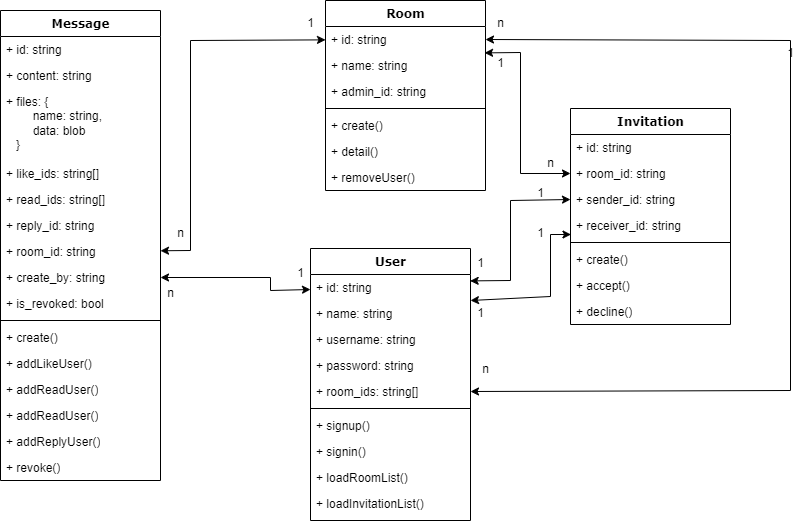

The diagram above was exported from draw.io. Its source (the exported page's mxGraphModel, read from the mxfile embedded in the PNG):
<mxGraphModel dx="1502" dy="568" grid="1" gridSize="10" guides="1" tooltips="1" connect="1" arrows="1" fold="1" page="1" pageScale="1" pageWidth="1100" pageHeight="850" background="none" math="0" shadow="0">
  <root>
    <mxCell id="0" />
    <mxCell id="1" parent="0" />
    <mxCell id="78961159f06e98e8-17" value="User" style="swimlane;html=1;fontStyle=1;align=center;verticalAlign=top;childLayout=stackLayout;horizontal=1;startSize=26;horizontalStack=0;resizeParent=1;resizeLast=0;collapsible=1;marginBottom=0;swimlaneFillColor=#ffffff;rounded=0;shadow=0;comic=0;labelBackgroundColor=none;strokeWidth=1;fillColor=none;fontFamily=Verdana;fontSize=12" parent="1" vertex="1">
      <mxGeometry x="500" y="388" width="160" height="272" as="geometry" />
    </mxCell>
    <mxCell id="78961159f06e98e8-21" value="+ id: string" style="text;html=1;strokeColor=none;fillColor=none;align=left;verticalAlign=top;spacingLeft=4;spacingRight=4;whiteSpace=wrap;overflow=hidden;rotatable=0;points=[[0,0.5],[1,0.5]];portConstraint=eastwest;" parent="78961159f06e98e8-17" vertex="1">
      <mxGeometry y="26" width="160" height="26" as="geometry" />
    </mxCell>
    <mxCell id="78961159f06e98e8-23" value="+ name: string&amp;nbsp;" style="text;html=1;strokeColor=none;fillColor=none;align=left;verticalAlign=top;spacingLeft=4;spacingRight=4;whiteSpace=wrap;overflow=hidden;rotatable=0;points=[[0,0.5],[1,0.5]];portConstraint=eastwest;" parent="78961159f06e98e8-17" vertex="1">
      <mxGeometry y="52" width="160" height="26" as="geometry" />
    </mxCell>
    <mxCell id="78961159f06e98e8-25" value="+ username: string" style="text;html=1;strokeColor=none;fillColor=none;align=left;verticalAlign=top;spacingLeft=4;spacingRight=4;whiteSpace=wrap;overflow=hidden;rotatable=0;points=[[0,0.5],[1,0.5]];portConstraint=eastwest;" parent="78961159f06e98e8-17" vertex="1">
      <mxGeometry y="78" width="160" height="26" as="geometry" />
    </mxCell>
    <mxCell id="78961159f06e98e8-26" value="+ password: string" style="text;html=1;strokeColor=none;fillColor=none;align=left;verticalAlign=top;spacingLeft=4;spacingRight=4;whiteSpace=wrap;overflow=hidden;rotatable=0;points=[[0,0.5],[1,0.5]];portConstraint=eastwest;" parent="78961159f06e98e8-17" vertex="1">
      <mxGeometry y="104" width="160" height="26" as="geometry" />
    </mxCell>
    <mxCell id="78961159f06e98e8-24" value="+ room_ids: string[]" style="text;html=1;strokeColor=none;fillColor=none;align=left;verticalAlign=top;spacingLeft=4;spacingRight=4;whiteSpace=wrap;overflow=hidden;rotatable=0;points=[[0,0.5],[1,0.5]];portConstraint=eastwest;" parent="78961159f06e98e8-17" vertex="1">
      <mxGeometry y="130" width="160" height="26" as="geometry" />
    </mxCell>
    <mxCell id="78961159f06e98e8-19" value="" style="line;html=1;strokeWidth=1;fillColor=none;align=left;verticalAlign=middle;spacingTop=-1;spacingLeft=3;spacingRight=3;rotatable=0;labelPosition=right;points=[];portConstraint=eastwest;" parent="78961159f06e98e8-17" vertex="1">
      <mxGeometry y="156" width="160" height="8" as="geometry" />
    </mxCell>
    <mxCell id="78961159f06e98e8-20" value="+ signup()&amp;nbsp;" style="text;html=1;strokeColor=none;fillColor=none;align=left;verticalAlign=top;spacingLeft=4;spacingRight=4;whiteSpace=wrap;overflow=hidden;rotatable=0;points=[[0,0.5],[1,0.5]];portConstraint=eastwest;" parent="78961159f06e98e8-17" vertex="1">
      <mxGeometry y="164" width="160" height="26" as="geometry" />
    </mxCell>
    <mxCell id="78961159f06e98e8-27" value="+ signin()" style="text;html=1;strokeColor=none;fillColor=none;align=left;verticalAlign=top;spacingLeft=4;spacingRight=4;whiteSpace=wrap;overflow=hidden;rotatable=0;points=[[0,0.5],[1,0.5]];portConstraint=eastwest;" parent="78961159f06e98e8-17" vertex="1">
      <mxGeometry y="190" width="160" height="26" as="geometry" />
    </mxCell>
    <mxCell id="NSJw-9fsAaPoEQjYiEEm-55" value="+ loadRoomList()" style="text;html=1;strokeColor=none;fillColor=none;align=left;verticalAlign=top;spacingLeft=4;spacingRight=4;whiteSpace=wrap;overflow=hidden;rotatable=0;points=[[0,0.5],[1,0.5]];portConstraint=eastwest;" vertex="1" parent="78961159f06e98e8-17">
      <mxGeometry y="216" width="160" height="26" as="geometry" />
    </mxCell>
    <mxCell id="NSJw-9fsAaPoEQjYiEEm-56" value="+ loadInvitationList()" style="text;html=1;strokeColor=none;fillColor=none;align=left;verticalAlign=top;spacingLeft=4;spacingRight=4;whiteSpace=wrap;overflow=hidden;rotatable=0;points=[[0,0.5],[1,0.5]];portConstraint=eastwest;" vertex="1" parent="78961159f06e98e8-17">
      <mxGeometry y="242" width="160" height="26" as="geometry" />
    </mxCell>
    <mxCell id="78961159f06e98e8-30" value="Message" style="swimlane;html=1;fontStyle=1;align=center;verticalAlign=top;childLayout=stackLayout;horizontal=1;startSize=26;horizontalStack=0;resizeParent=1;resizeLast=0;collapsible=1;marginBottom=0;swimlaneFillColor=#ffffff;rounded=0;shadow=0;comic=0;labelBackgroundColor=none;strokeWidth=1;fillColor=none;fontFamily=Verdana;fontSize=12" parent="1" vertex="1">
      <mxGeometry x="190" y="150" width="160" height="470" as="geometry" />
    </mxCell>
    <mxCell id="78961159f06e98e8-31" value="+ id: string" style="text;html=1;strokeColor=none;fillColor=none;align=left;verticalAlign=top;spacingLeft=4;spacingRight=4;whiteSpace=wrap;overflow=hidden;rotatable=0;points=[[0,0.5],[1,0.5]];portConstraint=eastwest;" parent="78961159f06e98e8-30" vertex="1">
      <mxGeometry y="26" width="160" height="26" as="geometry" />
    </mxCell>
    <mxCell id="78961159f06e98e8-32" value="+ content: string" style="text;html=1;strokeColor=none;fillColor=none;align=left;verticalAlign=top;spacingLeft=4;spacingRight=4;whiteSpace=wrap;overflow=hidden;rotatable=0;points=[[0,0.5],[1,0.5]];portConstraint=eastwest;" parent="78961159f06e98e8-30" vertex="1">
      <mxGeometry y="52" width="160" height="26" as="geometry" />
    </mxCell>
    <mxCell id="78961159f06e98e8-33" value="+ files: {&lt;br&gt;&lt;span style=&quot;white-space: pre;&quot;&gt;&#09;&lt;/span&gt;name: string, &lt;br&gt;&lt;span style=&quot;white-space: pre;&quot;&gt;&#09;&lt;/span&gt;data: blob&lt;br&gt;&amp;nbsp; &amp;nbsp;}" style="text;html=1;strokeColor=none;fillColor=none;align=left;verticalAlign=top;spacingLeft=4;spacingRight=4;whiteSpace=wrap;overflow=hidden;rotatable=0;points=[[0,0.5],[1,0.5]];portConstraint=eastwest;" parent="78961159f06e98e8-30" vertex="1">
      <mxGeometry y="78" width="160" height="72" as="geometry" />
    </mxCell>
    <mxCell id="78961159f06e98e8-34" value="+ like_ids: string[]" style="text;html=1;strokeColor=none;fillColor=none;align=left;verticalAlign=top;spacingLeft=4;spacingRight=4;whiteSpace=wrap;overflow=hidden;rotatable=0;points=[[0,0.5],[1,0.5]];portConstraint=eastwest;" parent="78961159f06e98e8-30" vertex="1">
      <mxGeometry y="150" width="160" height="26" as="geometry" />
    </mxCell>
    <mxCell id="NSJw-9fsAaPoEQjYiEEm-14" value="+ read_ids: string[]" style="text;html=1;strokeColor=none;fillColor=none;align=left;verticalAlign=top;spacingLeft=4;spacingRight=4;whiteSpace=wrap;overflow=hidden;rotatable=0;points=[[0,0.5],[1,0.5]];portConstraint=eastwest;" vertex="1" parent="78961159f06e98e8-30">
      <mxGeometry y="176" width="160" height="26" as="geometry" />
    </mxCell>
    <mxCell id="78961159f06e98e8-36" value="+ reply_id: string" style="text;html=1;strokeColor=none;fillColor=none;align=left;verticalAlign=top;spacingLeft=4;spacingRight=4;whiteSpace=wrap;overflow=hidden;rotatable=0;points=[[0,0.5],[1,0.5]];portConstraint=eastwest;" parent="78961159f06e98e8-30" vertex="1">
      <mxGeometry y="202" width="160" height="26" as="geometry" />
    </mxCell>
    <mxCell id="NSJw-9fsAaPoEQjYiEEm-13" value="+ room_id: string" style="text;html=1;strokeColor=none;fillColor=none;align=left;verticalAlign=top;spacingLeft=4;spacingRight=4;whiteSpace=wrap;overflow=hidden;rotatable=0;points=[[0,0.5],[1,0.5]];portConstraint=eastwest;" vertex="1" parent="78961159f06e98e8-30">
      <mxGeometry y="228" width="160" height="26" as="geometry" />
    </mxCell>
    <mxCell id="78961159f06e98e8-37" value="+ create_by: string" style="text;html=1;strokeColor=none;fillColor=none;align=left;verticalAlign=top;spacingLeft=4;spacingRight=4;whiteSpace=wrap;overflow=hidden;rotatable=0;points=[[0,0.5],[1,0.5]];portConstraint=eastwest;" parent="78961159f06e98e8-30" vertex="1">
      <mxGeometry y="254" width="160" height="26" as="geometry" />
    </mxCell>
    <mxCell id="NSJw-9fsAaPoEQjYiEEm-15" value="+ is_revoked: bool" style="text;html=1;strokeColor=none;fillColor=none;align=left;verticalAlign=top;spacingLeft=4;spacingRight=4;whiteSpace=wrap;overflow=hidden;rotatable=0;points=[[0,0.5],[1,0.5]];portConstraint=eastwest;" vertex="1" parent="78961159f06e98e8-30">
      <mxGeometry y="280" width="160" height="26" as="geometry" />
    </mxCell>
    <mxCell id="78961159f06e98e8-38" value="" style="line;html=1;strokeWidth=1;fillColor=none;align=left;verticalAlign=middle;spacingTop=-1;spacingLeft=3;spacingRight=3;rotatable=0;labelPosition=right;points=[];portConstraint=eastwest;" parent="78961159f06e98e8-30" vertex="1">
      <mxGeometry y="306" width="160" height="8" as="geometry" />
    </mxCell>
    <mxCell id="78961159f06e98e8-39" value="+ create()" style="text;html=1;strokeColor=none;fillColor=none;align=left;verticalAlign=top;spacingLeft=4;spacingRight=4;whiteSpace=wrap;overflow=hidden;rotatable=0;points=[[0,0.5],[1,0.5]];portConstraint=eastwest;" parent="78961159f06e98e8-30" vertex="1">
      <mxGeometry y="314" width="160" height="26" as="geometry" />
    </mxCell>
    <mxCell id="78961159f06e98e8-40" value="+ addLikeUser()" style="text;html=1;strokeColor=none;fillColor=none;align=left;verticalAlign=top;spacingLeft=4;spacingRight=4;whiteSpace=wrap;overflow=hidden;rotatable=0;points=[[0,0.5],[1,0.5]];portConstraint=eastwest;" parent="78961159f06e98e8-30" vertex="1">
      <mxGeometry y="340" width="160" height="26" as="geometry" />
    </mxCell>
    <mxCell id="78961159f06e98e8-42" value="+ addReadUser()" style="text;html=1;strokeColor=none;fillColor=none;align=left;verticalAlign=top;spacingLeft=4;spacingRight=4;whiteSpace=wrap;overflow=hidden;rotatable=0;points=[[0,0.5],[1,0.5]];portConstraint=eastwest;" parent="78961159f06e98e8-30" vertex="1">
      <mxGeometry y="366" width="160" height="26" as="geometry" />
    </mxCell>
    <mxCell id="NSJw-9fsAaPoEQjYiEEm-16" value="+ addReadUser()" style="text;html=1;strokeColor=none;fillColor=none;align=left;verticalAlign=top;spacingLeft=4;spacingRight=4;whiteSpace=wrap;overflow=hidden;rotatable=0;points=[[0,0.5],[1,0.5]];portConstraint=eastwest;" vertex="1" parent="78961159f06e98e8-30">
      <mxGeometry y="392" width="160" height="26" as="geometry" />
    </mxCell>
    <mxCell id="NSJw-9fsAaPoEQjYiEEm-17" value="+ addReplyUser()" style="text;html=1;strokeColor=none;fillColor=none;align=left;verticalAlign=top;spacingLeft=4;spacingRight=4;whiteSpace=wrap;overflow=hidden;rotatable=0;points=[[0,0.5],[1,0.5]];portConstraint=eastwest;" vertex="1" parent="78961159f06e98e8-30">
      <mxGeometry y="418" width="160" height="26" as="geometry" />
    </mxCell>
    <mxCell id="NSJw-9fsAaPoEQjYiEEm-18" value="+ revoke()" style="text;html=1;strokeColor=none;fillColor=none;align=left;verticalAlign=top;spacingLeft=4;spacingRight=4;whiteSpace=wrap;overflow=hidden;rotatable=0;points=[[0,0.5],[1,0.5]];portConstraint=eastwest;" vertex="1" parent="78961159f06e98e8-30">
      <mxGeometry y="444" width="160" height="26" as="geometry" />
    </mxCell>
    <mxCell id="NSJw-9fsAaPoEQjYiEEm-1" value="Room" style="swimlane;html=1;fontStyle=1;align=center;verticalAlign=top;childLayout=stackLayout;horizontal=1;startSize=26;horizontalStack=0;resizeParent=1;resizeLast=0;collapsible=1;marginBottom=0;swimlaneFillColor=#ffffff;rounded=0;shadow=0;comic=0;labelBackgroundColor=none;strokeWidth=1;fillColor=none;fontFamily=Verdana;fontSize=12" vertex="1" parent="1">
      <mxGeometry x="515" y="140" width="160" height="190" as="geometry" />
    </mxCell>
    <mxCell id="NSJw-9fsAaPoEQjYiEEm-2" value="+ id: string" style="text;html=1;strokeColor=none;fillColor=none;align=left;verticalAlign=top;spacingLeft=4;spacingRight=4;whiteSpace=wrap;overflow=hidden;rotatable=0;points=[[0,0.5],[1,0.5]];portConstraint=eastwest;" vertex="1" parent="NSJw-9fsAaPoEQjYiEEm-1">
      <mxGeometry y="26" width="160" height="26" as="geometry" />
    </mxCell>
    <mxCell id="NSJw-9fsAaPoEQjYiEEm-3" value="+ name: string" style="text;html=1;strokeColor=none;fillColor=none;align=left;verticalAlign=top;spacingLeft=4;spacingRight=4;whiteSpace=wrap;overflow=hidden;rotatable=0;points=[[0,0.5],[1,0.5]];portConstraint=eastwest;" vertex="1" parent="NSJw-9fsAaPoEQjYiEEm-1">
      <mxGeometry y="52" width="160" height="26" as="geometry" />
    </mxCell>
    <mxCell id="NSJw-9fsAaPoEQjYiEEm-4" value="+ admin_id: string" style="text;html=1;strokeColor=none;fillColor=none;align=left;verticalAlign=top;spacingLeft=4;spacingRight=4;whiteSpace=wrap;overflow=hidden;rotatable=0;points=[[0,0.5],[1,0.5]];portConstraint=eastwest;" vertex="1" parent="NSJw-9fsAaPoEQjYiEEm-1">
      <mxGeometry y="78" width="160" height="26" as="geometry" />
    </mxCell>
    <mxCell id="NSJw-9fsAaPoEQjYiEEm-8" value="" style="line;html=1;strokeWidth=1;fillColor=none;align=left;verticalAlign=middle;spacingTop=-1;spacingLeft=3;spacingRight=3;rotatable=0;labelPosition=right;points=[];portConstraint=eastwest;" vertex="1" parent="NSJw-9fsAaPoEQjYiEEm-1">
      <mxGeometry y="104" width="160" height="8" as="geometry" />
    </mxCell>
    <mxCell id="NSJw-9fsAaPoEQjYiEEm-58" value="+ create()" style="text;html=1;strokeColor=none;fillColor=none;align=left;verticalAlign=top;spacingLeft=4;spacingRight=4;whiteSpace=wrap;overflow=hidden;rotatable=0;points=[[0,0.5],[1,0.5]];portConstraint=eastwest;" vertex="1" parent="NSJw-9fsAaPoEQjYiEEm-1">
      <mxGeometry y="112" width="160" height="26" as="geometry" />
    </mxCell>
    <mxCell id="NSJw-9fsAaPoEQjYiEEm-59" value="+ detail()" style="text;html=1;strokeColor=none;fillColor=none;align=left;verticalAlign=top;spacingLeft=4;spacingRight=4;whiteSpace=wrap;overflow=hidden;rotatable=0;points=[[0,0.5],[1,0.5]];portConstraint=eastwest;" vertex="1" parent="NSJw-9fsAaPoEQjYiEEm-1">
      <mxGeometry y="138" width="160" height="26" as="geometry" />
    </mxCell>
    <mxCell id="NSJw-9fsAaPoEQjYiEEm-9" value="+ removeUser()" style="text;html=1;strokeColor=none;fillColor=none;align=left;verticalAlign=top;spacingLeft=4;spacingRight=4;whiteSpace=wrap;overflow=hidden;rotatable=0;points=[[0,0.5],[1,0.5]];portConstraint=eastwest;" vertex="1" parent="NSJw-9fsAaPoEQjYiEEm-1">
      <mxGeometry y="164" width="160" height="26" as="geometry" />
    </mxCell>
    <mxCell id="NSJw-9fsAaPoEQjYiEEm-19" value="Invitation" style="swimlane;html=1;fontStyle=1;align=center;verticalAlign=top;childLayout=stackLayout;horizontal=1;startSize=26;horizontalStack=0;resizeParent=1;resizeLast=0;collapsible=1;marginBottom=0;swimlaneFillColor=#ffffff;rounded=0;shadow=0;comic=0;labelBackgroundColor=none;strokeWidth=1;fillColor=none;fontFamily=Verdana;fontSize=12" vertex="1" parent="1">
      <mxGeometry x="760" y="248" width="160" height="216" as="geometry" />
    </mxCell>
    <mxCell id="NSJw-9fsAaPoEQjYiEEm-20" value="+ id: string" style="text;html=1;strokeColor=none;fillColor=none;align=left;verticalAlign=top;spacingLeft=4;spacingRight=4;whiteSpace=wrap;overflow=hidden;rotatable=0;points=[[0,0.5],[1,0.5]];portConstraint=eastwest;" vertex="1" parent="NSJw-9fsAaPoEQjYiEEm-19">
      <mxGeometry y="26" width="160" height="26" as="geometry" />
    </mxCell>
    <mxCell id="NSJw-9fsAaPoEQjYiEEm-21" value="+ room_id: string" style="text;html=1;strokeColor=none;fillColor=none;align=left;verticalAlign=top;spacingLeft=4;spacingRight=4;whiteSpace=wrap;overflow=hidden;rotatable=0;points=[[0,0.5],[1,0.5]];portConstraint=eastwest;" vertex="1" parent="NSJw-9fsAaPoEQjYiEEm-19">
      <mxGeometry y="52" width="160" height="26" as="geometry" />
    </mxCell>
    <mxCell id="NSJw-9fsAaPoEQjYiEEm-22" value="+ sender_id: string" style="text;html=1;strokeColor=none;fillColor=none;align=left;verticalAlign=top;spacingLeft=4;spacingRight=4;whiteSpace=wrap;overflow=hidden;rotatable=0;points=[[0,0.5],[1,0.5]];portConstraint=eastwest;" vertex="1" parent="NSJw-9fsAaPoEQjYiEEm-19">
      <mxGeometry y="78" width="160" height="26" as="geometry" />
    </mxCell>
    <mxCell id="NSJw-9fsAaPoEQjYiEEm-25" value="+ receiver_id: string" style="text;html=1;strokeColor=none;fillColor=none;align=left;verticalAlign=top;spacingLeft=4;spacingRight=4;whiteSpace=wrap;overflow=hidden;rotatable=0;points=[[0,0.5],[1,0.5]];portConstraint=eastwest;" vertex="1" parent="NSJw-9fsAaPoEQjYiEEm-19">
      <mxGeometry y="104" width="160" height="26" as="geometry" />
    </mxCell>
    <mxCell id="NSJw-9fsAaPoEQjYiEEm-23" value="" style="line;html=1;strokeWidth=1;fillColor=none;align=left;verticalAlign=middle;spacingTop=-1;spacingLeft=3;spacingRight=3;rotatable=0;labelPosition=right;points=[];portConstraint=eastwest;" vertex="1" parent="NSJw-9fsAaPoEQjYiEEm-19">
      <mxGeometry y="130" width="160" height="8" as="geometry" />
    </mxCell>
    <mxCell id="NSJw-9fsAaPoEQjYiEEm-24" value="+ create()" style="text;html=1;strokeColor=none;fillColor=none;align=left;verticalAlign=top;spacingLeft=4;spacingRight=4;whiteSpace=wrap;overflow=hidden;rotatable=0;points=[[0,0.5],[1,0.5]];portConstraint=eastwest;" vertex="1" parent="NSJw-9fsAaPoEQjYiEEm-19">
      <mxGeometry y="138" width="160" height="26" as="geometry" />
    </mxCell>
    <mxCell id="NSJw-9fsAaPoEQjYiEEm-26" value="+ accept()" style="text;html=1;strokeColor=none;fillColor=none;align=left;verticalAlign=top;spacingLeft=4;spacingRight=4;whiteSpace=wrap;overflow=hidden;rotatable=0;points=[[0,0.5],[1,0.5]];portConstraint=eastwest;" vertex="1" parent="NSJw-9fsAaPoEQjYiEEm-19">
      <mxGeometry y="164" width="160" height="26" as="geometry" />
    </mxCell>
    <mxCell id="NSJw-9fsAaPoEQjYiEEm-27" value="+ decline()" style="text;html=1;strokeColor=none;fillColor=none;align=left;verticalAlign=top;spacingLeft=4;spacingRight=4;whiteSpace=wrap;overflow=hidden;rotatable=0;points=[[0,0.5],[1,0.5]];portConstraint=eastwest;" vertex="1" parent="NSJw-9fsAaPoEQjYiEEm-19">
      <mxGeometry y="190" width="160" height="26" as="geometry" />
    </mxCell>
    <mxCell id="NSJw-9fsAaPoEQjYiEEm-28" value="" style="endArrow=classic;startArrow=classic;html=1;rounded=0;" edge="1" parent="1" source="NSJw-9fsAaPoEQjYiEEm-13" target="NSJw-9fsAaPoEQjYiEEm-2">
      <mxGeometry width="50" height="50" relative="1" as="geometry">
        <mxPoint x="310" y="381.83" as="sourcePoint" />
        <mxPoint x="760" y="210.00391304347824" as="targetPoint" />
        <Array as="points">
          <mxPoint x="380" y="390" />
          <mxPoint x="380" y="180" />
        </Array>
      </mxGeometry>
    </mxCell>
    <mxCell id="NSJw-9fsAaPoEQjYiEEm-30" value="n" style="text;html=1;align=center;verticalAlign=middle;resizable=0;points=[];autosize=1;strokeColor=none;fillColor=none;" vertex="1" parent="1">
      <mxGeometry x="355" y="358" width="30" height="30" as="geometry" />
    </mxCell>
    <mxCell id="NSJw-9fsAaPoEQjYiEEm-32" value="" style="endArrow=classic;startArrow=classic;html=1;rounded=0;" edge="1" parent="1" source="78961159f06e98e8-37" target="78961159f06e98e8-21">
      <mxGeometry width="50" height="50" relative="1" as="geometry">
        <mxPoint x="380" y="450" as="sourcePoint" />
        <mxPoint x="430" y="400" as="targetPoint" />
        <Array as="points">
          <mxPoint x="460" y="417" />
          <mxPoint x="460" y="430" />
        </Array>
      </mxGeometry>
    </mxCell>
    <mxCell id="NSJw-9fsAaPoEQjYiEEm-33" value="n" style="text;html=1;align=center;verticalAlign=middle;resizable=0;points=[];autosize=1;strokeColor=none;fillColor=none;" vertex="1" parent="1">
      <mxGeometry x="345" y="418" width="30" height="30" as="geometry" />
    </mxCell>
    <mxCell id="NSJw-9fsAaPoEQjYiEEm-34" value="1" style="text;html=1;align=center;verticalAlign=middle;resizable=0;points=[];autosize=1;strokeColor=none;fillColor=none;" vertex="1" parent="1">
      <mxGeometry x="485" y="148" width="30" height="30" as="geometry" />
    </mxCell>
    <mxCell id="NSJw-9fsAaPoEQjYiEEm-35" value="" style="endArrow=classic;startArrow=classic;html=1;rounded=0;exitX=1;exitY=0.5;exitDx=0;exitDy=0;entryX=1;entryY=0.5;entryDx=0;entryDy=0;" edge="1" parent="1" source="78961159f06e98e8-24" target="NSJw-9fsAaPoEQjYiEEm-2">
      <mxGeometry width="50" height="50" relative="1" as="geometry">
        <mxPoint x="690" y="340" as="sourcePoint" />
        <mxPoint x="740" y="290" as="targetPoint" />
        <Array as="points">
          <mxPoint x="980" y="530" />
          <mxPoint x="980" y="180" />
        </Array>
      </mxGeometry>
    </mxCell>
    <mxCell id="NSJw-9fsAaPoEQjYiEEm-38" value="" style="endArrow=classic;startArrow=classic;html=1;rounded=0;entryX=0.994;entryY=1.015;entryDx=0;entryDy=0;entryPerimeter=0;" edge="1" parent="1" source="NSJw-9fsAaPoEQjYiEEm-21" target="NSJw-9fsAaPoEQjYiEEm-2">
      <mxGeometry width="50" height="50" relative="1" as="geometry">
        <mxPoint x="680" y="540" as="sourcePoint" />
        <mxPoint x="730" y="490" as="targetPoint" />
        <Array as="points">
          <mxPoint x="710" y="313" />
          <mxPoint x="710" y="192" />
        </Array>
      </mxGeometry>
    </mxCell>
    <mxCell id="NSJw-9fsAaPoEQjYiEEm-39" value="n" style="text;html=1;align=center;verticalAlign=middle;resizable=0;points=[];autosize=1;strokeColor=none;fillColor=none;" vertex="1" parent="1">
      <mxGeometry x="660" y="494" width="30" height="30" as="geometry" />
    </mxCell>
    <mxCell id="NSJw-9fsAaPoEQjYiEEm-40" value="1" style="text;html=1;align=center;verticalAlign=middle;resizable=0;points=[];autosize=1;strokeColor=none;fillColor=none;" vertex="1" parent="1">
      <mxGeometry x="965" y="178" width="30" height="30" as="geometry" />
    </mxCell>
    <mxCell id="NSJw-9fsAaPoEQjYiEEm-41" value="1" style="text;html=1;align=center;verticalAlign=middle;resizable=0;points=[];autosize=1;strokeColor=none;fillColor=none;" vertex="1" parent="1">
      <mxGeometry x="475" y="398" width="30" height="30" as="geometry" />
    </mxCell>
    <mxCell id="NSJw-9fsAaPoEQjYiEEm-42" value="1" style="text;html=1;align=center;verticalAlign=middle;resizable=0;points=[];autosize=1;strokeColor=none;fillColor=none;" vertex="1" parent="1">
      <mxGeometry x="675" y="188" width="30" height="30" as="geometry" />
    </mxCell>
    <mxCell id="NSJw-9fsAaPoEQjYiEEm-43" value="n" style="text;html=1;align=center;verticalAlign=middle;resizable=0;points=[];autosize=1;strokeColor=none;fillColor=none;" vertex="1" parent="1">
      <mxGeometry x="725" y="288" width="30" height="30" as="geometry" />
    </mxCell>
    <mxCell id="NSJw-9fsAaPoEQjYiEEm-44" value="n" style="text;html=1;align=center;verticalAlign=middle;resizable=0;points=[];autosize=1;strokeColor=none;fillColor=none;" vertex="1" parent="1">
      <mxGeometry x="675" y="148" width="30" height="30" as="geometry" />
    </mxCell>
    <mxCell id="NSJw-9fsAaPoEQjYiEEm-45" value="" style="endArrow=classic;startArrow=classic;html=1;rounded=0;entryX=0;entryY=0.5;entryDx=0;entryDy=0;exitX=0.998;exitY=0.246;exitDx=0;exitDy=0;exitPerimeter=0;" edge="1" parent="1" source="78961159f06e98e8-21" target="NSJw-9fsAaPoEQjYiEEm-22">
      <mxGeometry width="50" height="50" relative="1" as="geometry">
        <mxPoint x="660" y="430" as="sourcePoint" />
        <mxPoint x="811.4254313660842" y="358" as="targetPoint" />
        <Array as="points">
          <mxPoint x="700" y="420" />
          <mxPoint x="700" y="340" />
        </Array>
      </mxGeometry>
    </mxCell>
    <mxCell id="NSJw-9fsAaPoEQjYiEEm-46" value="" style="endArrow=classic;startArrow=classic;html=1;rounded=0;entryX=0.003;entryY=0.846;entryDx=0;entryDy=0;entryPerimeter=0;" edge="1" parent="1" target="NSJw-9fsAaPoEQjYiEEm-25">
      <mxGeometry width="50" height="50" relative="1" as="geometry">
        <mxPoint x="660" y="440" as="sourcePoint" />
        <mxPoint x="730" y="450" as="targetPoint" />
        <Array as="points">
          <mxPoint x="740" y="436" />
          <mxPoint x="740" y="374" />
        </Array>
      </mxGeometry>
    </mxCell>
    <mxCell id="NSJw-9fsAaPoEQjYiEEm-47" value="1" style="text;html=1;align=center;verticalAlign=middle;resizable=0;points=[];autosize=1;strokeColor=none;fillColor=none;" vertex="1" parent="1">
      <mxGeometry x="655" y="388" width="30" height="30" as="geometry" />
    </mxCell>
    <mxCell id="NSJw-9fsAaPoEQjYiEEm-48" value="1" style="text;html=1;align=center;verticalAlign=middle;resizable=0;points=[];autosize=1;strokeColor=none;fillColor=none;" vertex="1" parent="1">
      <mxGeometry x="715" y="318" width="30" height="30" as="geometry" />
    </mxCell>
    <mxCell id="NSJw-9fsAaPoEQjYiEEm-49" value="1" style="text;html=1;align=center;verticalAlign=middle;resizable=0;points=[];autosize=1;strokeColor=none;fillColor=none;" vertex="1" parent="1">
      <mxGeometry x="655" y="438" width="30" height="30" as="geometry" />
    </mxCell>
    <mxCell id="NSJw-9fsAaPoEQjYiEEm-50" value="1" style="text;html=1;align=center;verticalAlign=middle;resizable=0;points=[];autosize=1;strokeColor=none;fillColor=none;" vertex="1" parent="1">
      <mxGeometry x="715" y="358" width="30" height="30" as="geometry" />
    </mxCell>
  </root>
</mxGraphModel>